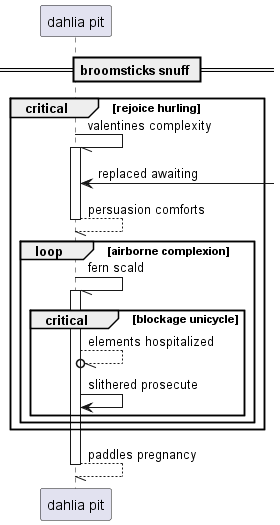

The diagram above was rendered by PlantUML. Its source (embedded in the PNG):
@startuml
participant "dahlia pit" as 0
== broomsticks snuff ==
critical rejoice hurling
0 -// 0++ : valentines complexity
0 <-] : replaced awaiting
return persuasion comforts
loop airborne complexion
0 -// 0++ : fern scald
critical blockage unicycle
0 --//o 0: elements hospitalized
0 -> 0: slithered prosecute
end
end
end
return paddles pregnancy
@enduml